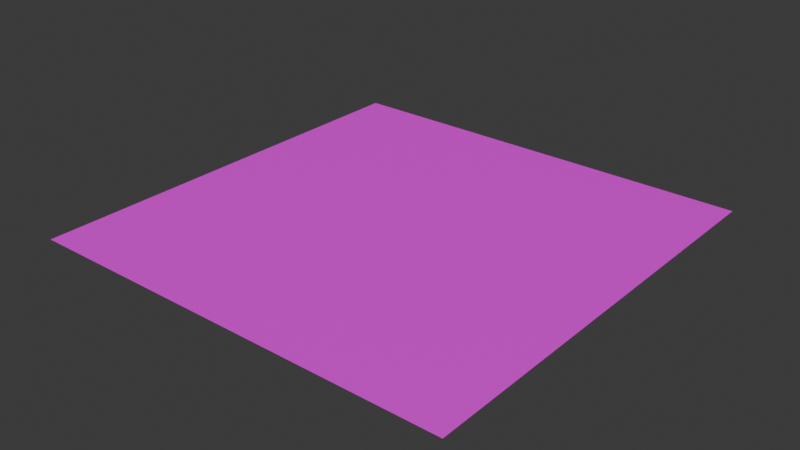 # Source: roads.blend  (saved by Blender 4.4.32; exported with 4.5.12 LTS)
import bpy
from mathutils import Matrix  # noqa: F401  (used for matrix-valued properties, if any)

bpy.ops.wm.read_factory_settings(use_empty=True)
scene = bpy.context.scene
scene.name = 'Scene'

# ---- collections
col_collection = bpy.data.collections.new('Collection'); scene.collection.children.link(col_collection)

# ---- images (referenced by path relative to the original .blend; pixels are not part of the script)
import os
ASSET_DIR = os.environ.get("B2B_ASSET_DIR", "")  # directory of the original .blend (textures are referenced by path, not embedded)
HERE = os.path.dirname(os.path.abspath(__file__))  # packed textures are extracted next to this script under _unpacked/

def load_image(name, relpath, width, height, colorspace="sRGB"):
    """Load a texture the original file referenced (path relative to the .blend, or extracted next to this script)."""
    p = next((c for c in (os.path.join(HERE, relpath), os.path.join(ASSET_DIR, relpath)) if relpath and os.path.exists(c)), "")
    if p:
        img = bpy.data.images.load(p, check_existing=True)
        img.name = name
    else:  # same state as the original file: an image datablock whose file is absent (Cycles renders it pink)
        img = bpy.data.images.new(name, width, height)
        img.source = "FILE"
        img.filepath = "//" + (relpath or name)
    img.colorspace_settings.name = colorspace
    return img
img_road_01 = load_image('road-01', 'road-01.png', 1024, 1024, 'sRGB')

# ---- materials (node trees are filled in below, after node groups)
mat_road_01 = bpy.data.materials.new('road-01')

# ---- material node trees
mat_road_01.use_nodes = True; mat_road_01.node_tree.nodes.clear()
_N = mat_road_01.node_tree.nodes; _L = mat_road_01.node_tree.links
n0 = _N.new('ShaderNodeBsdfPrincipled'); n0.name = 'Principled BSDF'; n0.location = (10, 300)
n1 = _N.new('ShaderNodeOutputMaterial'); n1.name = 'Material Output'; n1.location = (300, 300)
n2 = _N.new('ShaderNodeTexImage'); n2.name = 'Image Texture'; n2.location = (-280, 280)
n2.image = img_road_01
_L.new(n0.outputs[0], n1.inputs[0])
_L.new(n2.outputs[0], n0.inputs[0])
n1.is_active_output = True

# ---- world
world_world = bpy.data.worlds.new('World'); scene.world = world_world
world_world.use_nodes = True; world_world.node_tree.nodes.clear()
_N = world_world.node_tree.nodes; _L = world_world.node_tree.links
n0 = _N.new('ShaderNodeOutputWorld'); n0.name = 'World Output'; n0.location = (300, 300)
n1 = _N.new('ShaderNodeBackground'); n1.name = 'Background'; n1.location = (10, 300)
n1.inputs[0].default_value = (0.05088, 0.05088, 0.05088, 1.0)
_L.new(n1.outputs[0], n0.inputs[0])
n0.is_active_output = True
world_world.color = (0.05088, 0.05088, 0.05088)
world_world.sun_shadow_jitter_overblur = 0.0

# ---- meshes
me_road = bpy.data.meshes.new('road')
me_road.from_pydata([(-8.0, -8.0, 0.0), (8.0, -8.0, 0.0), (-8.0, 8.0, 0.0), (8.0, 8.0, 0.0)], [], [(0, 1, 3, 2)])
_uv = me_road.uv_layers.new(name='UVMap')
_uv.uv.foreach_set('vector', [4.371e-08, 1.0, 1.192e-07, 9e-15, 1.0, 7.55e-08, 1.0, 1.0])
me_road.materials.append(mat_road_01)
me_road.update()

# ---- objects
ob_road_01 = bpy.data.objects.new('road-01', me_road)

# ---- transforms, parenting, visibility, modifiers, constraints
ob_road_01.location = (0.0, 0.0, 0.0)

# ---- collection membership
col_collection.objects.link(ob_road_01)

# ---- scene / render settings (as saved in the file)
scene.frame_start = 1; scene.frame_end = 250; scene.frame_set(1)
scene.render.engine = 'BLENDER_EEVEE_NEXT'
bpy.context.view_layer.update()

# ---- added for rendering (the .blend has no active camera and no usable light): camera, sun
cam_auto = bpy.data.cameras.new('AutoCamera')
cam_auto.lens = 50.0
cam_auto.sensor_width = 36.0
cam_auto.clip_end = 1000.0
ob_auto_camera = bpy.data.objects.new('AutoCamera', cam_auto)
scene.collection.objects.link(ob_auto_camera)
ob_auto_camera.location = (20.9354, -25.1225, 16.7484)
ob_auto_camera.rotation_euler = (1.09748, -7.21219e-08, 0.694738)
scene.camera = ob_auto_camera
light_auto_sun = bpy.data.lights.new('AutoSun', 'SUN')
light_auto_sun.energy = 3.0
light_auto_sun.angle = 0.0523599
ob_auto_sun = bpy.data.objects.new('AutoSun', light_auto_sun)
scene.collection.objects.link(ob_auto_sun)
ob_auto_sun.rotation_euler = (0.872665, 0.174533, 0.523599)
bpy.context.view_layer.update()
